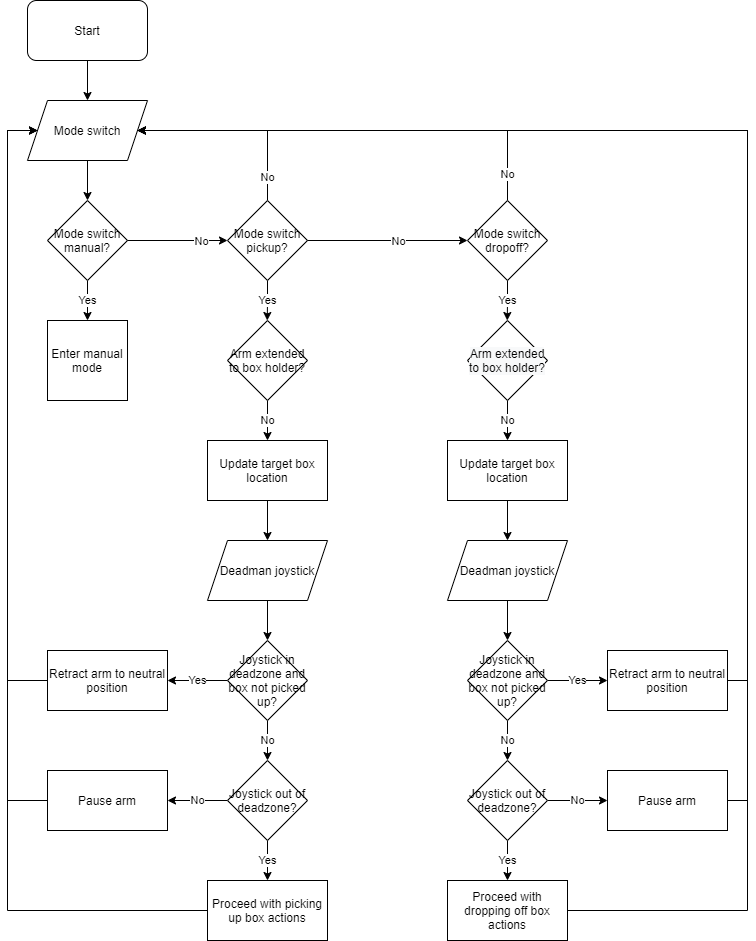

The diagram above was exported from draw.io. Its source (the exported page's mxGraphModel, read from the mxfile embedded in the PNG):
<mxGraphModel dx="1222" dy="667" grid="1" gridSize="10" guides="1" tooltips="1" connect="1" arrows="1" fold="1" page="1" pageScale="1" pageWidth="827" pageHeight="1169" math="0" shadow="0">
  <root>
    <mxCell id="WIyWlLk6GJQsqaUBKTNV-0" />
    <mxCell id="WIyWlLk6GJQsqaUBKTNV-1" parent="WIyWlLk6GJQsqaUBKTNV-0" />
    <mxCell id="yxG_35F6g7xzYLPJSk7v-15" style="edgeStyle=orthogonalEdgeStyle;rounded=0;orthogonalLoop=1;jettySize=auto;html=1;exitX=0.5;exitY=1;exitDx=0;exitDy=0;" edge="1" parent="WIyWlLk6GJQsqaUBKTNV-1" source="yxG_35F6g7xzYLPJSk7v-1" target="yxG_35F6g7xzYLPJSk7v-2">
      <mxGeometry relative="1" as="geometry" />
    </mxCell>
    <mxCell id="yxG_35F6g7xzYLPJSk7v-1" value="Start" style="rounded=1;whiteSpace=wrap;html=1;" vertex="1" parent="WIyWlLk6GJQsqaUBKTNV-1">
      <mxGeometry x="40" width="120" height="60" as="geometry" />
    </mxCell>
    <mxCell id="yxG_35F6g7xzYLPJSk7v-16" style="edgeStyle=orthogonalEdgeStyle;rounded=0;orthogonalLoop=1;jettySize=auto;html=1;exitX=0.5;exitY=1;exitDx=0;exitDy=0;entryX=0.5;entryY=0;entryDx=0;entryDy=0;" edge="1" parent="WIyWlLk6GJQsqaUBKTNV-1" source="yxG_35F6g7xzYLPJSk7v-2" target="yxG_35F6g7xzYLPJSk7v-3">
      <mxGeometry relative="1" as="geometry" />
    </mxCell>
    <mxCell id="yxG_35F6g7xzYLPJSk7v-2" value="Mode switch" style="shape=parallelogram;perimeter=parallelogramPerimeter;whiteSpace=wrap;html=1;fixedSize=1;" vertex="1" parent="WIyWlLk6GJQsqaUBKTNV-1">
      <mxGeometry x="40" y="100" width="120" height="60" as="geometry" />
    </mxCell>
    <mxCell id="yxG_35F6g7xzYLPJSk7v-12" value="Yes" style="edgeStyle=orthogonalEdgeStyle;rounded=0;orthogonalLoop=1;jettySize=auto;html=1;exitX=0.5;exitY=1;exitDx=0;exitDy=0;entryX=0.5;entryY=0;entryDx=0;entryDy=0;" edge="1" parent="WIyWlLk6GJQsqaUBKTNV-1" source="yxG_35F6g7xzYLPJSk7v-3" target="yxG_35F6g7xzYLPJSk7v-11">
      <mxGeometry relative="1" as="geometry">
        <Array as="points">
          <mxPoint x="100" y="300" />
          <mxPoint x="100" y="300" />
        </Array>
      </mxGeometry>
    </mxCell>
    <mxCell id="yxG_35F6g7xzYLPJSk7v-3" value="Mode switch manual?" style="rhombus;whiteSpace=wrap;html=1;" vertex="1" parent="WIyWlLk6GJQsqaUBKTNV-1">
      <mxGeometry x="60" y="200" width="80" height="80" as="geometry" />
    </mxCell>
    <mxCell id="yxG_35F6g7xzYLPJSk7v-13" value="Yes" style="edgeStyle=orthogonalEdgeStyle;rounded=0;orthogonalLoop=1;jettySize=auto;html=1;exitX=0.5;exitY=1;exitDx=0;exitDy=0;" edge="1" parent="WIyWlLk6GJQsqaUBKTNV-1" source="yxG_35F6g7xzYLPJSk7v-4">
      <mxGeometry x="0.0052" relative="1" as="geometry">
        <mxPoint x="279.7586206896551" y="320" as="targetPoint" />
        <mxPoint as="offset" />
      </mxGeometry>
    </mxCell>
    <mxCell id="yxG_35F6g7xzYLPJSk7v-26" value="No" style="edgeStyle=orthogonalEdgeStyle;rounded=0;orthogonalLoop=1;jettySize=auto;html=1;exitX=0.5;exitY=0;exitDx=0;exitDy=0;" edge="1" parent="WIyWlLk6GJQsqaUBKTNV-1" source="yxG_35F6g7xzYLPJSk7v-4">
      <mxGeometry x="-0.7693" relative="1" as="geometry">
        <mxPoint x="150" y="130" as="targetPoint" />
        <Array as="points">
          <mxPoint x="280" y="130" />
        </Array>
        <mxPoint as="offset" />
      </mxGeometry>
    </mxCell>
    <mxCell id="yxG_35F6g7xzYLPJSk7v-4" value="Mode switch pickup?" style="rhombus;whiteSpace=wrap;html=1;" vertex="1" parent="WIyWlLk6GJQsqaUBKTNV-1">
      <mxGeometry x="240" y="200" width="80" height="80" as="geometry" />
    </mxCell>
    <mxCell id="yxG_35F6g7xzYLPJSk7v-5" value="" style="endArrow=classic;html=1;exitX=1;exitY=0.5;exitDx=0;exitDy=0;entryX=0;entryY=0.5;entryDx=0;entryDy=0;" edge="1" parent="WIyWlLk6GJQsqaUBKTNV-1" source="yxG_35F6g7xzYLPJSk7v-3" target="yxG_35F6g7xzYLPJSk7v-4">
      <mxGeometry width="50" height="50" relative="1" as="geometry">
        <mxPoint x="360" y="230" as="sourcePoint" />
        <mxPoint x="410" y="180" as="targetPoint" />
      </mxGeometry>
    </mxCell>
    <mxCell id="yxG_35F6g7xzYLPJSk7v-6" value="No" style="edgeLabel;html=1;align=center;verticalAlign=middle;resizable=0;points=[];" vertex="1" connectable="0" parent="yxG_35F6g7xzYLPJSk7v-5">
      <mxGeometry x="-0.4558" relative="1" as="geometry">
        <mxPoint x="46.550000000000004" as="offset" />
      </mxGeometry>
    </mxCell>
    <mxCell id="yxG_35F6g7xzYLPJSk7v-14" value="Yes" style="edgeStyle=orthogonalEdgeStyle;rounded=0;orthogonalLoop=1;jettySize=auto;html=1;exitX=0.5;exitY=1;exitDx=0;exitDy=0;" edge="1" parent="WIyWlLk6GJQsqaUBKTNV-1" source="yxG_35F6g7xzYLPJSk7v-8">
      <mxGeometry relative="1" as="geometry">
        <mxPoint x="519.7586206896551" y="320" as="targetPoint" />
      </mxGeometry>
    </mxCell>
    <mxCell id="yxG_35F6g7xzYLPJSk7v-27" value="No" style="edgeStyle=orthogonalEdgeStyle;rounded=0;orthogonalLoop=1;jettySize=auto;html=1;exitX=0.5;exitY=0;exitDx=0;exitDy=0;entryX=1;entryY=0.5;entryDx=0;entryDy=0;" edge="1" parent="WIyWlLk6GJQsqaUBKTNV-1" source="yxG_35F6g7xzYLPJSk7v-8" target="yxG_35F6g7xzYLPJSk7v-2">
      <mxGeometry x="-0.88" relative="1" as="geometry">
        <mxPoint x="340" y="130" as="targetPoint" />
        <Array as="points">
          <mxPoint x="520" y="130" />
        </Array>
        <mxPoint as="offset" />
      </mxGeometry>
    </mxCell>
    <mxCell id="yxG_35F6g7xzYLPJSk7v-8" value="Mode switch dropoff?" style="rhombus;whiteSpace=wrap;html=1;" vertex="1" parent="WIyWlLk6GJQsqaUBKTNV-1">
      <mxGeometry x="480" y="200" width="80" height="80" as="geometry" />
    </mxCell>
    <mxCell id="yxG_35F6g7xzYLPJSk7v-9" value="" style="endArrow=classic;html=1;exitX=1;exitY=0.5;exitDx=0;exitDy=0;entryX=0;entryY=0.5;entryDx=0;entryDy=0;" edge="1" parent="WIyWlLk6GJQsqaUBKTNV-1" target="yxG_35F6g7xzYLPJSk7v-8">
      <mxGeometry width="50" height="50" relative="1" as="geometry">
        <mxPoint x="320" y="240" as="sourcePoint" />
        <mxPoint x="590" y="180" as="targetPoint" />
      </mxGeometry>
    </mxCell>
    <mxCell id="yxG_35F6g7xzYLPJSk7v-10" value="No" style="edgeLabel;html=1;align=center;verticalAlign=middle;resizable=0;points=[];" vertex="1" connectable="0" parent="yxG_35F6g7xzYLPJSk7v-9">
      <mxGeometry x="-0.4558" relative="1" as="geometry">
        <mxPoint x="46.550000000000004" as="offset" />
      </mxGeometry>
    </mxCell>
    <mxCell id="yxG_35F6g7xzYLPJSk7v-11" value="Enter manual mode" style="whiteSpace=wrap;html=1;aspect=fixed;" vertex="1" parent="WIyWlLk6GJQsqaUBKTNV-1">
      <mxGeometry x="60" y="320" width="80" height="80" as="geometry" />
    </mxCell>
    <mxCell id="yxG_35F6g7xzYLPJSk7v-33" value="No" style="edgeStyle=orthogonalEdgeStyle;rounded=0;orthogonalLoop=1;jettySize=auto;html=1;exitX=0.5;exitY=1;exitDx=0;exitDy=0;entryX=0.5;entryY=0;entryDx=0;entryDy=0;" edge="1" parent="WIyWlLk6GJQsqaUBKTNV-1" source="yxG_35F6g7xzYLPJSk7v-28" target="yxG_35F6g7xzYLPJSk7v-31">
      <mxGeometry relative="1" as="geometry" />
    </mxCell>
    <mxCell id="yxG_35F6g7xzYLPJSk7v-28" value="Arm extended to box holder?" style="rhombus;whiteSpace=wrap;html=1;" vertex="1" parent="WIyWlLk6GJQsqaUBKTNV-1">
      <mxGeometry x="240" y="320" width="80" height="80" as="geometry" />
    </mxCell>
    <mxCell id="yxG_35F6g7xzYLPJSk7v-34" value="No" style="edgeStyle=orthogonalEdgeStyle;rounded=0;orthogonalLoop=1;jettySize=auto;html=1;exitX=0.5;exitY=1;exitDx=0;exitDy=0;entryX=0.5;entryY=0;entryDx=0;entryDy=0;" edge="1" parent="WIyWlLk6GJQsqaUBKTNV-1" source="yxG_35F6g7xzYLPJSk7v-29" target="yxG_35F6g7xzYLPJSk7v-32">
      <mxGeometry relative="1" as="geometry" />
    </mxCell>
    <mxCell id="yxG_35F6g7xzYLPJSk7v-29" value="&#10;&#10;&lt;span style=&quot;color: rgb(0, 0, 0); font-family: helvetica; font-size: 12px; font-style: normal; font-weight: 400; letter-spacing: normal; text-align: center; text-indent: 0px; text-transform: none; word-spacing: 0px; background-color: rgb(248, 249, 250); display: inline; float: none;&quot;&gt;Arm extended to box holder?&lt;/span&gt;&#10;&#10;" style="rhombus;whiteSpace=wrap;html=1;" vertex="1" parent="WIyWlLk6GJQsqaUBKTNV-1">
      <mxGeometry x="480" y="320" width="80" height="80" as="geometry" />
    </mxCell>
    <mxCell id="yxG_35F6g7xzYLPJSk7v-36" style="edgeStyle=orthogonalEdgeStyle;rounded=0;orthogonalLoop=1;jettySize=auto;html=1;exitX=0.5;exitY=1;exitDx=0;exitDy=0;entryX=0.5;entryY=0;entryDx=0;entryDy=0;" edge="1" parent="WIyWlLk6GJQsqaUBKTNV-1" source="yxG_35F6g7xzYLPJSk7v-31" target="yxG_35F6g7xzYLPJSk7v-35">
      <mxGeometry relative="1" as="geometry" />
    </mxCell>
    <mxCell id="yxG_35F6g7xzYLPJSk7v-31" value="Update target box location" style="rounded=0;whiteSpace=wrap;html=1;" vertex="1" parent="WIyWlLk6GJQsqaUBKTNV-1">
      <mxGeometry x="220" y="440" width="120" height="60" as="geometry" />
    </mxCell>
    <mxCell id="yxG_35F6g7xzYLPJSk7v-67" style="edgeStyle=orthogonalEdgeStyle;rounded=0;orthogonalLoop=1;jettySize=auto;html=1;exitX=0.5;exitY=1;exitDx=0;exitDy=0;entryX=0.5;entryY=0;entryDx=0;entryDy=0;" edge="1" parent="WIyWlLk6GJQsqaUBKTNV-1" source="yxG_35F6g7xzYLPJSk7v-32" target="yxG_35F6g7xzYLPJSk7v-57">
      <mxGeometry relative="1" as="geometry" />
    </mxCell>
    <mxCell id="yxG_35F6g7xzYLPJSk7v-32" value="Update target box location" style="rounded=0;whiteSpace=wrap;html=1;" vertex="1" parent="WIyWlLk6GJQsqaUBKTNV-1">
      <mxGeometry x="460" y="440" width="120" height="60" as="geometry" />
    </mxCell>
    <mxCell id="yxG_35F6g7xzYLPJSk7v-51" style="edgeStyle=orthogonalEdgeStyle;rounded=0;orthogonalLoop=1;jettySize=auto;html=1;exitX=0.5;exitY=1;exitDx=0;exitDy=0;entryX=0.5;entryY=0;entryDx=0;entryDy=0;" edge="1" parent="WIyWlLk6GJQsqaUBKTNV-1" source="yxG_35F6g7xzYLPJSk7v-35" target="yxG_35F6g7xzYLPJSk7v-42">
      <mxGeometry relative="1" as="geometry" />
    </mxCell>
    <mxCell id="yxG_35F6g7xzYLPJSk7v-35" value="Deadman joystick" style="shape=parallelogram;perimeter=parallelogramPerimeter;whiteSpace=wrap;html=1;fixedSize=1;" vertex="1" parent="WIyWlLk6GJQsqaUBKTNV-1">
      <mxGeometry x="220" y="540" width="120" height="60" as="geometry" />
    </mxCell>
    <mxCell id="yxG_35F6g7xzYLPJSk7v-48" value="No" style="edgeStyle=orthogonalEdgeStyle;rounded=0;orthogonalLoop=1;jettySize=auto;html=1;exitX=0;exitY=0.5;exitDx=0;exitDy=0;entryX=1;entryY=0.5;entryDx=0;entryDy=0;" edge="1" parent="WIyWlLk6GJQsqaUBKTNV-1" source="yxG_35F6g7xzYLPJSk7v-37" target="yxG_35F6g7xzYLPJSk7v-47">
      <mxGeometry relative="1" as="geometry" />
    </mxCell>
    <mxCell id="yxG_35F6g7xzYLPJSk7v-52" value="Yes" style="edgeStyle=orthogonalEdgeStyle;rounded=0;orthogonalLoop=1;jettySize=auto;html=1;exitX=0.5;exitY=1;exitDx=0;exitDy=0;entryX=0.5;entryY=0;entryDx=0;entryDy=0;" edge="1" parent="WIyWlLk6GJQsqaUBKTNV-1" source="yxG_35F6g7xzYLPJSk7v-37" target="yxG_35F6g7xzYLPJSk7v-40">
      <mxGeometry relative="1" as="geometry" />
    </mxCell>
    <mxCell id="yxG_35F6g7xzYLPJSk7v-37" value="Joystick out of deadzone?" style="rhombus;whiteSpace=wrap;html=1;" vertex="1" parent="WIyWlLk6GJQsqaUBKTNV-1">
      <mxGeometry x="240" y="760" width="80" height="80" as="geometry" />
    </mxCell>
    <mxCell id="yxG_35F6g7xzYLPJSk7v-55" style="edgeStyle=orthogonalEdgeStyle;rounded=0;orthogonalLoop=1;jettySize=auto;html=1;exitX=0;exitY=0.5;exitDx=0;exitDy=0;entryX=0;entryY=0.5;entryDx=0;entryDy=0;" edge="1" parent="WIyWlLk6GJQsqaUBKTNV-1" source="yxG_35F6g7xzYLPJSk7v-40" target="yxG_35F6g7xzYLPJSk7v-2">
      <mxGeometry relative="1" as="geometry">
        <Array as="points">
          <mxPoint x="20" y="910" />
          <mxPoint x="20" y="130" />
        </Array>
      </mxGeometry>
    </mxCell>
    <mxCell id="yxG_35F6g7xzYLPJSk7v-40" value="Proceed with picking up box actions" style="rounded=0;whiteSpace=wrap;html=1;" vertex="1" parent="WIyWlLk6GJQsqaUBKTNV-1">
      <mxGeometry x="220" y="880" width="120" height="60" as="geometry" />
    </mxCell>
    <mxCell id="yxG_35F6g7xzYLPJSk7v-49" value="Yes" style="edgeStyle=orthogonalEdgeStyle;rounded=0;orthogonalLoop=1;jettySize=auto;html=1;exitX=0;exitY=0.5;exitDx=0;exitDy=0;entryX=1;entryY=0.5;entryDx=0;entryDy=0;" edge="1" parent="WIyWlLk6GJQsqaUBKTNV-1" source="yxG_35F6g7xzYLPJSk7v-42" target="yxG_35F6g7xzYLPJSk7v-44">
      <mxGeometry relative="1" as="geometry" />
    </mxCell>
    <mxCell id="yxG_35F6g7xzYLPJSk7v-50" value="No" style="edgeStyle=orthogonalEdgeStyle;rounded=0;orthogonalLoop=1;jettySize=auto;html=1;exitX=0.5;exitY=1;exitDx=0;exitDy=0;entryX=0.5;entryY=0;entryDx=0;entryDy=0;" edge="1" parent="WIyWlLk6GJQsqaUBKTNV-1" source="yxG_35F6g7xzYLPJSk7v-42" target="yxG_35F6g7xzYLPJSk7v-37">
      <mxGeometry relative="1" as="geometry" />
    </mxCell>
    <mxCell id="yxG_35F6g7xzYLPJSk7v-42" value="Joystick in deadzone and box not picked up?" style="rhombus;whiteSpace=wrap;html=1;" vertex="1" parent="WIyWlLk6GJQsqaUBKTNV-1">
      <mxGeometry x="240" y="640" width="80" height="80" as="geometry" />
    </mxCell>
    <mxCell id="yxG_35F6g7xzYLPJSk7v-53" style="edgeStyle=orthogonalEdgeStyle;rounded=0;orthogonalLoop=1;jettySize=auto;html=1;exitX=0;exitY=0.5;exitDx=0;exitDy=0;entryX=0;entryY=0.5;entryDx=0;entryDy=0;" edge="1" parent="WIyWlLk6GJQsqaUBKTNV-1" source="yxG_35F6g7xzYLPJSk7v-44" target="yxG_35F6g7xzYLPJSk7v-2">
      <mxGeometry relative="1" as="geometry">
        <Array as="points">
          <mxPoint x="20" y="680" />
          <mxPoint x="20" y="130" />
        </Array>
      </mxGeometry>
    </mxCell>
    <mxCell id="yxG_35F6g7xzYLPJSk7v-44" value="Retract arm to neutral position" style="rounded=0;whiteSpace=wrap;html=1;" vertex="1" parent="WIyWlLk6GJQsqaUBKTNV-1">
      <mxGeometry x="60" y="650" width="120" height="60" as="geometry" />
    </mxCell>
    <mxCell id="yxG_35F6g7xzYLPJSk7v-54" style="edgeStyle=orthogonalEdgeStyle;rounded=0;orthogonalLoop=1;jettySize=auto;html=1;exitX=0;exitY=0.5;exitDx=0;exitDy=0;" edge="1" parent="WIyWlLk6GJQsqaUBKTNV-1" source="yxG_35F6g7xzYLPJSk7v-47">
      <mxGeometry relative="1" as="geometry">
        <mxPoint x="50" y="130" as="targetPoint" />
        <Array as="points">
          <mxPoint x="20" y="800" />
          <mxPoint x="20" y="130" />
        </Array>
      </mxGeometry>
    </mxCell>
    <mxCell id="yxG_35F6g7xzYLPJSk7v-47" value="Pause arm" style="rounded=0;whiteSpace=wrap;html=1;" vertex="1" parent="WIyWlLk6GJQsqaUBKTNV-1">
      <mxGeometry x="60" y="770" width="120" height="60" as="geometry" />
    </mxCell>
    <mxCell id="yxG_35F6g7xzYLPJSk7v-56" style="edgeStyle=orthogonalEdgeStyle;rounded=0;orthogonalLoop=1;jettySize=auto;html=1;exitX=0.5;exitY=1;exitDx=0;exitDy=0;entryX=0.5;entryY=0;entryDx=0;entryDy=0;" edge="1" parent="WIyWlLk6GJQsqaUBKTNV-1" source="yxG_35F6g7xzYLPJSk7v-57" target="yxG_35F6g7xzYLPJSk7v-64">
      <mxGeometry relative="1" as="geometry" />
    </mxCell>
    <mxCell id="yxG_35F6g7xzYLPJSk7v-57" value="Deadman joystick" style="shape=parallelogram;perimeter=parallelogramPerimeter;whiteSpace=wrap;html=1;fixedSize=1;" vertex="1" parent="WIyWlLk6GJQsqaUBKTNV-1">
      <mxGeometry x="460" y="540" width="120" height="60" as="geometry" />
    </mxCell>
    <mxCell id="yxG_35F6g7xzYLPJSk7v-59" value="Yes" style="edgeStyle=orthogonalEdgeStyle;rounded=0;orthogonalLoop=1;jettySize=auto;html=1;exitX=0.5;exitY=1;exitDx=0;exitDy=0;entryX=0.5;entryY=0;entryDx=0;entryDy=0;" edge="1" parent="WIyWlLk6GJQsqaUBKTNV-1" source="yxG_35F6g7xzYLPJSk7v-60" target="yxG_35F6g7xzYLPJSk7v-61">
      <mxGeometry relative="1" as="geometry" />
    </mxCell>
    <mxCell id="yxG_35F6g7xzYLPJSk7v-69" value="No" style="edgeStyle=orthogonalEdgeStyle;rounded=0;orthogonalLoop=1;jettySize=auto;html=1;exitX=1;exitY=0.5;exitDx=0;exitDy=0;entryX=0;entryY=0.5;entryDx=0;entryDy=0;" edge="1" parent="WIyWlLk6GJQsqaUBKTNV-1" source="yxG_35F6g7xzYLPJSk7v-60" target="yxG_35F6g7xzYLPJSk7v-66">
      <mxGeometry relative="1" as="geometry" />
    </mxCell>
    <mxCell id="yxG_35F6g7xzYLPJSk7v-60" value="Joystick out of deadzone?" style="rhombus;whiteSpace=wrap;html=1;" vertex="1" parent="WIyWlLk6GJQsqaUBKTNV-1">
      <mxGeometry x="480" y="760" width="80" height="80" as="geometry" />
    </mxCell>
    <mxCell id="yxG_35F6g7xzYLPJSk7v-72" style="edgeStyle=orthogonalEdgeStyle;rounded=0;orthogonalLoop=1;jettySize=auto;html=1;exitX=1;exitY=0.5;exitDx=0;exitDy=0;" edge="1" parent="WIyWlLk6GJQsqaUBKTNV-1" source="yxG_35F6g7xzYLPJSk7v-61">
      <mxGeometry relative="1" as="geometry">
        <mxPoint x="150" y="130" as="targetPoint" />
        <Array as="points">
          <mxPoint x="760" y="910" />
          <mxPoint x="760" y="130" />
        </Array>
      </mxGeometry>
    </mxCell>
    <mxCell id="yxG_35F6g7xzYLPJSk7v-61" value="Proceed with dropping off box actions" style="rounded=0;whiteSpace=wrap;html=1;" vertex="1" parent="WIyWlLk6GJQsqaUBKTNV-1">
      <mxGeometry x="460" y="880" width="120" height="60" as="geometry" />
    </mxCell>
    <mxCell id="yxG_35F6g7xzYLPJSk7v-63" value="No" style="edgeStyle=orthogonalEdgeStyle;rounded=0;orthogonalLoop=1;jettySize=auto;html=1;exitX=0.5;exitY=1;exitDx=0;exitDy=0;entryX=0.5;entryY=0;entryDx=0;entryDy=0;" edge="1" parent="WIyWlLk6GJQsqaUBKTNV-1" source="yxG_35F6g7xzYLPJSk7v-64" target="yxG_35F6g7xzYLPJSk7v-60">
      <mxGeometry relative="1" as="geometry" />
    </mxCell>
    <mxCell id="yxG_35F6g7xzYLPJSk7v-68" value="Yes" style="edgeStyle=orthogonalEdgeStyle;rounded=0;orthogonalLoop=1;jettySize=auto;html=1;exitX=1;exitY=0.5;exitDx=0;exitDy=0;entryX=0;entryY=0.5;entryDx=0;entryDy=0;" edge="1" parent="WIyWlLk6GJQsqaUBKTNV-1" source="yxG_35F6g7xzYLPJSk7v-64" target="yxG_35F6g7xzYLPJSk7v-65">
      <mxGeometry relative="1" as="geometry" />
    </mxCell>
    <mxCell id="yxG_35F6g7xzYLPJSk7v-64" value="Joystick in deadzone and box not picked up?" style="rhombus;whiteSpace=wrap;html=1;" vertex="1" parent="WIyWlLk6GJQsqaUBKTNV-1">
      <mxGeometry x="480" y="640" width="80" height="80" as="geometry" />
    </mxCell>
    <mxCell id="yxG_35F6g7xzYLPJSk7v-70" style="edgeStyle=orthogonalEdgeStyle;rounded=0;orthogonalLoop=1;jettySize=auto;html=1;exitX=1;exitY=0.5;exitDx=0;exitDy=0;entryX=1;entryY=0.5;entryDx=0;entryDy=0;" edge="1" parent="WIyWlLk6GJQsqaUBKTNV-1" source="yxG_35F6g7xzYLPJSk7v-65" target="yxG_35F6g7xzYLPJSk7v-2">
      <mxGeometry relative="1" as="geometry">
        <mxPoint x="530" y="130" as="targetPoint" />
        <Array as="points">
          <mxPoint x="760" y="680" />
          <mxPoint x="760" y="130" />
        </Array>
      </mxGeometry>
    </mxCell>
    <mxCell id="yxG_35F6g7xzYLPJSk7v-65" value="Retract arm to neutral position" style="rounded=0;whiteSpace=wrap;html=1;" vertex="1" parent="WIyWlLk6GJQsqaUBKTNV-1">
      <mxGeometry x="620" y="650" width="120" height="60" as="geometry" />
    </mxCell>
    <mxCell id="yxG_35F6g7xzYLPJSk7v-71" style="edgeStyle=orthogonalEdgeStyle;rounded=0;orthogonalLoop=1;jettySize=auto;html=1;exitX=1;exitY=0.5;exitDx=0;exitDy=0;" edge="1" parent="WIyWlLk6GJQsqaUBKTNV-1" source="yxG_35F6g7xzYLPJSk7v-66">
      <mxGeometry relative="1" as="geometry">
        <mxPoint x="150" y="130" as="targetPoint" />
        <Array as="points">
          <mxPoint x="760" y="800" />
          <mxPoint x="760" y="130" />
        </Array>
      </mxGeometry>
    </mxCell>
    <mxCell id="yxG_35F6g7xzYLPJSk7v-66" value="Pause arm" style="rounded=0;whiteSpace=wrap;html=1;" vertex="1" parent="WIyWlLk6GJQsqaUBKTNV-1">
      <mxGeometry x="620" y="770" width="120" height="60" as="geometry" />
    </mxCell>
  </root>
</mxGraphModel>